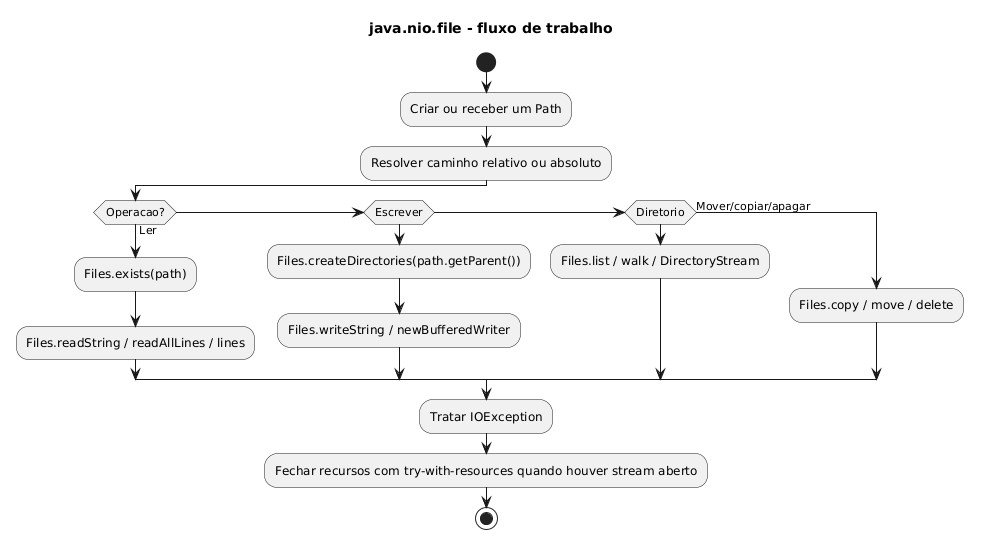

The diagram above was rendered by PlantUML. Its source (embedded in the PNG):
@startuml
title java.nio.file - fluxo de trabalho

skinparam linetype ortho
skinparam shadowing false

start
:Criar ou receber um Path;
:Resolver caminho relativo ou absoluto;
if (Operacao?) then (Ler)
  :Files.exists(path);
  :Files.readString / readAllLines / lines;
elseif (Escrever)
  :Files.createDirectories(path.getParent());
  :Files.writeString / newBufferedWriter;
elseif (Diretorio)
  :Files.list / walk / DirectoryStream;
else (Mover/copiar/apagar)
  :Files.copy / move / delete;
endif
:Tratar IOException;
:Fechar recursos com try-with-resources quando houver stream aberto;
stop

@enduml